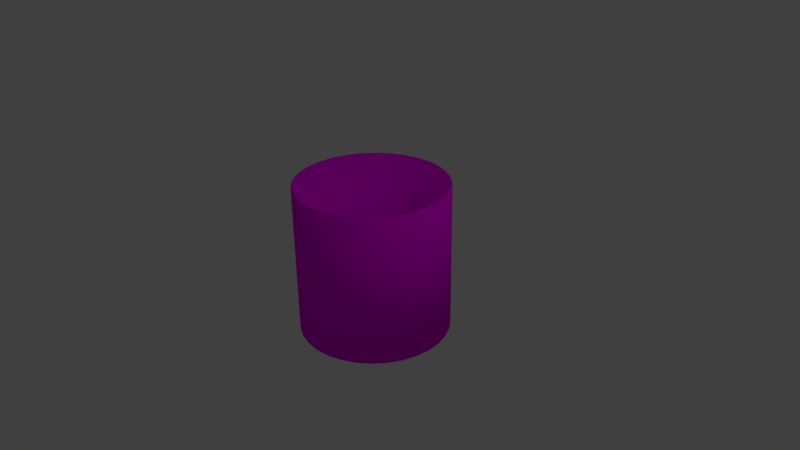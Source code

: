 # Source: Tunnel.blend  (saved by Blender 2.77.0; exported with 4.5.12 LTS)
import bpy
from mathutils import Matrix  # noqa: F401  (used for matrix-valued properties, if any)

bpy.ops.wm.read_factory_settings(use_empty=True)
scene = bpy.context.scene
scene.name = 'Scene'

# ---- collections
col_collection_1 = bpy.data.collections.new('Collection 1'); scene.collection.children.link(col_collection_1)

# ---- images (referenced by path relative to the original .blend; pixels are not part of the script)
import os
ASSET_DIR = os.environ.get("B2B_ASSET_DIR", "")  # directory of the original .blend (textures are referenced by path, not embedded)
HERE = os.path.dirname(os.path.abspath(__file__))  # packed textures are extracted next to this script under _unpacked/

def load_image(name, relpath, width, height, colorspace="sRGB"):
    """Load a texture the original file referenced (path relative to the .blend, or extracted next to this script)."""
    p = next((c for c in (os.path.join(HERE, relpath), os.path.join(ASSET_DIR, relpath)) if relpath and os.path.exists(c)), "")
    if p:
        img = bpy.data.images.load(p, check_existing=True)
        img.name = name
    else:  # same state as the original file: an image datablock whose file is absent (Cycles renders it pink)
        img = bpy.data.images.new(name, width, height)
        img.source = "FILE"
        img.filepath = "//" + (relpath or name)
    img.colorspace_settings.name = colorspace
    return img
img_6015602_a_seamless_anodized_blotchy_metal_texture_that_tiles_se = load_image('6015602-A-seamless-anodized-blotchy-metal-texture-that-tiles-se', '6015602-A-seamless-anodized-blotchy-metal-texture-that-tiles-seamlessly-as-a-pattern--Stock-Photo.jpg', 1024, 1024, 'sRGB')

# ---- materials (node trees are filled in below, after node groups)
mat_material_002 = bpy.data.materials.new('Material.002')
mat_material_002.alpha_threshold = 0.0
mat_material_002.roughness = 0.5

# ---- material node trees
mat_material_002.use_nodes = True; mat_material_002.node_tree.nodes.clear()
_N = mat_material_002.node_tree.nodes; _L = mat_material_002.node_tree.links
n0 = _N.new('ShaderNodeTexImage'); n0.name = 'Image Texture'; n0.location = (-180, 300)
n0.width = 140
n0.image = img_6015602_a_seamless_anodized_blotchy_metal_texture_that_tiles_se
n1 = _N.new('ShaderNodeOutputMaterial'); n1.name = 'Material Output'; n1.location = (300, 300)
n2 = _N.new('ShaderNodeBsdfDiffuse'); n2.name = 'Diffuse BSDF'; n2.location = (16, 382)
_L.new(n2.outputs[0], n1.inputs[0])
_L.new(n0.outputs[0], n2.inputs[0])
n1.is_active_output = True

# ---- world
world_world = bpy.data.worlds.new('World'); scene.world = world_world
world_world.color = (0.05088, 0.05088, 0.05088)
world_world.use_sun_shadow = False
world_world.sun_shadow_jitter_overblur = 0.0
world_world.cycles.sampling_method = 'MANUAL'

# ---- cameras
cam_camera = bpy.data.cameras.new('Camera')
cam_camera.clip_end = 100.0
cam_camera.lens = 35.0
cam_camera.sensor_width = 32.0
cam_camera.sensor_height = 18.0
cam_camera.ortho_scale = 7.314
cam_camera.dof.focus_distance = 0.0

# ---- lights
light_lamp = bpy.data.lights.new('Lamp', 'POINT')
light_lamp.transmission_factor = 0.0
light_lamp.cutoff_distance = 30.0
light_lamp.energy = 100.0
light_lamp.shadow_buffer_clip_start = 1.001
light_lamp.shadow_soft_size = 0.1
light_lamp.shadow_maximum_resolution = 0.006
light_lamp.use_absolute_resolution = True

# ---- meshes
me_cylinder_001 = bpy.data.meshes.new('Cylinder.001')
me_cylinder_001.from_pydata([(0.0, 1.0, -1.0), (0.0, 1.0, 1.0), (0.1951, 0.9808, -1.0), (0.1951, 0.9808, 1.0), (0.3827, 0.9239, -1.0), (0.3827, 0.9239, 1.0), (0.5556, 0.8315, -1.0), (0.5556, 0.8315, 1.0), (0.7071, 0.7071, -1.0), (0.7071, 0.7071, 1.0), (0.8315, 0.5556, -1.0), (0.8315, 0.5556, 1.0), (0.9239, 0.3827, -1.0), (0.9239, 0.3827, 1.0), (0.9808, 0.1951, -1.0), (0.9808, 0.1951, 1.0), (1.0, 7.55e-08, -1.0), (1.0, 7.55e-08, 1.0), (0.9808, -0.1951, -1.0), (0.9808, -0.1951, 1.0), (0.9239, -0.3827, -1.0), (0.9239, -0.3827, 1.0), (0.8315, -0.5556, -1.0), (0.8315, -0.5556, 1.0), (0.7071, -0.7071, -1.0), (0.7071, -0.7071, 1.0), (0.5556, -0.8315, -1.0), (0.5556, -0.8315, 1.0), (0.3827, -0.9239, -1.0), (0.3827, -0.9239, 1.0), (0.1951, -0.9808, -1.0), (0.1951, -0.9808, 1.0), (-3.258e-07, -1.0, -1.0), (-3.258e-07, -1.0, 1.0), (-0.1951, -0.9808, -1.0), (-0.1951, -0.9808, 1.0), (-0.3827, -0.9239, -1.0), (-0.3827, -0.9239, 1.0), (-0.5556, -0.8315, -1.0), (-0.5556, -0.8315, 1.0), (-0.7071, -0.7071, -1.0), (-0.7071, -0.7071, 1.0), (-0.8315, -0.5556, -1.0), (-0.8315, -0.5556, 1.0), (-0.9239, -0.3827, -1.0), (-0.9239, -0.3827, 1.0), (-0.9808, -0.1951, -1.0), (-0.9808, -0.1951, 1.0), (-1.0, 9.656e-07, -1.0), (-1.0, 9.656e-07, 1.0), (-0.9808, 0.1951, -1.0), (-0.9808, 0.1951, 1.0), (-0.9239, 0.3827, -1.0), (-0.9239, 0.3827, 1.0), (-0.8315, 0.5556, -1.0), (-0.8315, 0.5556, 1.0), (-0.7071, 0.7071, -1.0), (-0.7071, 0.7071, 1.0), (-0.5556, 0.8315, -1.0), (-0.5556, 0.8315, 1.0), (-0.3827, 0.9239, -1.0), (-0.3827, 0.9239, 1.0), (-0.1951, 0.9808, -1.0), (-0.1951, 0.9808, 1.0)], [], [(0, 1, 3, 2), (2, 3, 5, 4), (4, 5, 7, 6), (6, 7, 9, 8), (8, 9, 11, 10), (10, 11, 13, 12), (12, 13, 15, 14), (14, 15, 17, 16), (16, 17, 19, 18), (18, 19, 21, 20), (20, 21, 23, 22), (22, 23, 25, 24), (24, 25, 27, 26), (26, 27, 29, 28), (28, 29, 31, 30), (30, 31, 33, 32), (32, 33, 35, 34), (34, 35, 37, 36), (36, 37, 39, 38), (38, 39, 41, 40), (40, 41, 43, 42), (42, 43, 45, 44), (44, 45, 47, 46), (46, 47, 49, 48), (48, 49, 51, 50), (50, 51, 53, 52), (52, 53, 55, 54), (54, 55, 57, 56), (56, 57, 59, 58), (58, 59, 61, 60), (60, 61, 63, 62), (62, 63, 1, 0)])
me_cylinder_001.polygons.foreach_set('use_smooth', [True] * 32)
_uv = me_cylinder_001.uv_layers.new(name='UVMap')
_uv.uv.foreach_set('vector', [0.009508, 0.4562, 0.259, 0.4596, 0.259, 0.4908, 0.009507, 0.4874, 0.009507, 0.4874, 0.259, 0.4908, 0.259, 0.5221, 0.009507, 0.5186, 0.009507, 0.5186, 0.259, 0.5221, 0.259, 0.5533, 0.009507, 0.5499, 0.009507, 0.5499, 0.259, 0.5533, 0.259, 0.5846, 0.009507, 0.5811, 0.009507, 0.5811, 0.259, 0.5846, 0.259, 0.6158, 0.009507, 0.6124, 0.009507, 0.6124, 0.259, 0.6158, 0.259, 0.6471, 0.009507, 0.6436, 0.009507, 0.6436, 0.259, 0.6471, 0.259, 0.6783, 0.009506, 0.6749, 0.009506, 0.6749, 0.259, 0.6783, 0.259, 0.7096, 0.009506, 0.7061, 0.009506, 0.7061, 0.259, 0.7096, 0.259, 0.7408, 0.009506, 0.7374, 0.009506, 0.7374, 0.259, 0.7408, 0.259, 0.7721, 0.009506, 0.7686, 0.009506, 0.7686, 0.259, 0.7721, 0.259, 0.8033, 0.009506, 0.7999, 0.009506, 0.7999, 0.259, 0.8033, 0.259, 0.8345, 0.009506, 0.8311, 0.009506, 0.8311, 0.259, 0.8345, 0.259, 0.8658, 0.009506, 0.8624, 0.009506, 0.8624, 0.259, 0.8658, 0.259, 0.897, 0.009506, 0.8936, 0.009506, 0.8936, 0.259, 0.897, 0.259, 0.9283, 0.009506, 0.9249, 0.009506, 0.9249, 0.259, 0.9283, 0.259, 0.9595, 0.009506, 0.9561, 0.009506, 0.9561, 0.259, 0.9595, 0.259, 0.9908, 0.009506, 0.9873, 0.009512, -0.01254, 0.259, -0.009104, 0.259, 0.02214, 0.009511, 0.0187, 0.009511, 0.0187, 0.259, 0.02214, 0.259, 0.05339, 0.009511, 0.04995, 0.009511, 0.04995, 0.259, 0.05339, 0.259, 0.08464, 0.009511, 0.0812, 0.009511, 0.0812, 0.259, 0.08464, 0.259, 0.1159, 0.00951, 0.1124, 0.00951, 0.1124, 0.259, 0.1159, 0.259, 0.1471, 0.00951, 0.1437, 0.00951, 0.1437, 0.259, 0.1471, 0.259, 0.1784, 0.00951, 0.1749, 0.00951, 0.1749, 0.259, 0.1784, 0.259, 0.2096, 0.009509, 0.2062, 0.009509, 0.2062, 0.259, 0.2096, 0.259, 0.2409, 0.009509, 0.2374, 0.009509, 0.2374, 0.259, 0.2409, 0.259, 0.2721, 0.009509, 0.2687, 0.009509, 0.2687, 0.259, 0.2721, 0.259, 0.3034, 0.009509, 0.2999, 0.009509, 0.2999, 0.259, 0.3034, 0.259, 0.3346, 0.009508, 0.3312, 0.009508, 0.3312, 0.259, 0.3346, 0.259, 0.3659, 0.009508, 0.3624, 0.009508, 0.3624, 0.259, 0.3659, 0.259, 0.3971, 0.009508, 0.3937, 0.009508, 0.3937, 0.259, 0.3971, 0.259, 0.4283, 0.009508, 0.4249, 0.009508, 0.4249, 0.259, 0.4283, 0.259, 0.4596, 0.009508, 0.4562])
me_cylinder_001.materials.append(mat_material_002)
me_cylinder_001.use_remesh_preserve_volume = False
me_cylinder_001.use_remesh_preserve_attributes = False
me_cylinder_001.use_mirror_vertex_groups = False
me_cylinder_001.update()

# ---- objects
ob_cylinder = bpy.data.objects.new('Cylinder', me_cylinder_001)
ob_lamp = bpy.data.objects.new('Lamp', light_lamp)
ob_camera = bpy.data.objects.new('Camera', cam_camera)

# ---- transforms, parenting, visibility, modifiers, constraints
ob_cylinder.location = (0.0, 0.0, 0.0)
ob_cylinder.lineart.crease_threshold = 0.0
_m = ob_cylinder.modifiers.new('Solidify', 'SOLIDIFY')
_m.thickness = 0.03
_m.nonmanifold_thickness_mode = 'FIXED'
_m.nonmanifold_merge_threshold = 0.0003
ob_lamp.location = (4.076, 1.005, 5.904)
ob_lamp.rotation_euler = (0.6503, 0.05522, 1.866)
ob_lamp.lock_rotations_4d = False
ob_lamp.empty_display_type = 'ARROWS'
ob_lamp.color = (0.0, 0.0, 0.0, 0.0)
ob_lamp.lineart.crease_threshold = 0.0
ob_camera.location = (7.481, -6.508, 5.344)
ob_camera.rotation_euler = (1.109, 0.01082, 0.8149)
ob_camera.lock_rotations_4d = False
ob_camera.empty_display_type = 'ARROWS'
ob_camera.color = (0.0, 0.0, 0.0, 0.0)
ob_camera.display_type = 'WIRE'
ob_camera.lineart.crease_threshold = 0.0

# ---- collection membership
col_collection_1.objects.link(ob_cylinder)
col_collection_1.objects.link(ob_lamp)
col_collection_1.objects.link(ob_camera)

# ---- scene / render settings (as saved in the file)
scene.camera = ob_camera
scene.frame_start = 1; scene.frame_end = 250; scene.frame_set(1)
scene.render.engine = 'CYCLES'
scene.render.resolution_percentage = 50
scene.render.dither_intensity = 0.0
scene.cycles.use_denoising = False
scene.cycles.samples = 128
scene.cycles.sampling_pattern = 'TABULATED_SOBOL'
scene.cycles.light_sampling_threshold = 0.0
scene.cycles.use_adaptive_sampling = False
scene.cycles.use_light_tree = False
scene.cycles.blur_glossy = 0.0
scene.cycles.sample_clamp_indirect = 0.0
scene.view_settings.view_transform = 'Standard'
bpy.context.view_layer.update()
